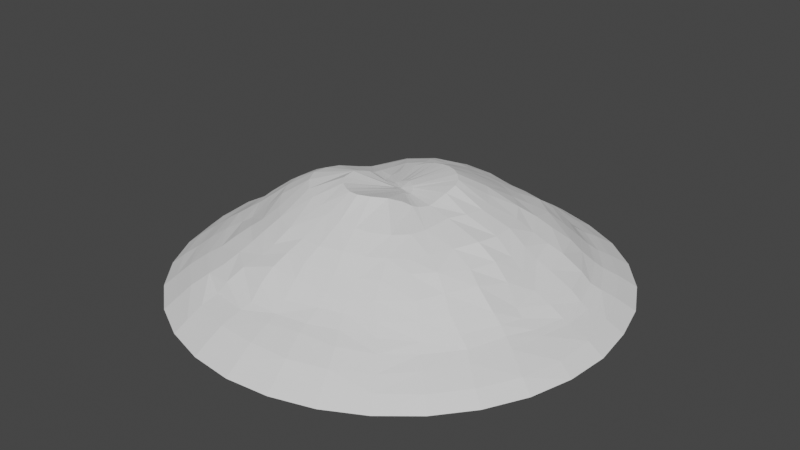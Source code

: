 # Source: Pile-random02.blend  (saved by Blender 2.92.15; exported with 4.5.12 LTS)
import bpy
from mathutils import Matrix  # noqa: F401  (used for matrix-valued properties, if any)

bpy.ops.wm.read_factory_settings(use_empty=True)
scene = bpy.context.scene
scene.name = 'Scene'

# ---- collections
col_collection = bpy.data.collections.new('Collection'); scene.collection.children.link(col_collection)

# ---- world
world_world_001 = bpy.data.worlds.new('World.001'); scene.world = world_world_001
world_world_001.use_nodes = True; world_world_001.node_tree.nodes.clear()
_N = world_world_001.node_tree.nodes; _L = world_world_001.node_tree.links
n0 = _N.new('ShaderNodeBackground'); n0.name = 'Background'; n0.location = (10, 300)
n0.inputs[0].default_value = (0.05, 0.05, 0.05, 1.0)
n1 = _N.new('ShaderNodeOutputWorld'); n1.name = 'World Output'; n1.location = (300, 300)
_L.new(n0.outputs[0], n1.inputs[0])
n1.is_active_output = True
world_world_001.use_sun_shadow = False
world_world_001.sun_shadow_jitter_overblur = 0.0

# ---- meshes
me_sphere = bpy.data.meshes.new('Sphere')
me_sphere.from_pydata([(-0.007551, 0.01072, 0.4253), (-0.01391, 0.2583, 0.4573), (0.001938, 0.494, 0.3566), (0.001862, 0.8012, 0.1671), (-0.0001851, 1.049, 0.0006903), (0.03432, 0.2498, 0.4683), (0.1078, 0.4946, 0.3448), (0.1435, 0.7793, 0.1631), (0.2053, 1.027, 0.0007914), (0.08235, 0.2351, 0.4766), (0.1959, 0.4723, 0.3385), (0.2957, 0.7321, 0.1656), (0.3978, 0.9621, 0.002511), (0.1277, 0.2121, 0.4827), (0.2668, 0.4321, 0.344), (0.4387, 0.6748, 0.16), (0.581, 0.87, 0.001329), (0.1701, 0.1798, 0.4856), (0.3404, 0.3622, 0.3612), (0.5684, 0.5702, 0.1591), (0.7403, 0.7406, 0.00113), (0.2058, 0.1401, 0.4823), (0.424, 0.282, 0.3708), (0.6641, 0.4432, 0.1641), (0.8719, 0.5826, 0.0006182), (0.2264, 0.09246, 0.4778), (0.4789, 0.194, 0.3629), (0.7525, 0.2979, 0.1573), (0.9682, 0.3992, 0.0006131), (0.2259, 0.02812, 0.4648), (0.5095, 0.09392, 0.367), (0.7913, 0.1541, 0.1472), (1.021, 0.2047, 0.001693), (0.2187, -0.03203, 0.4472), (0.5118, -0.001274, 0.3678), (0.7858, -0.0001855, 0.1478), (1.046, 0.0004857, 0.0008251), (0.2145, -0.06722, 0.4384), (0.4924, -0.0991, 0.3739), (0.7585, -0.16, 0.1473), (1.027, -0.2042, 0.0004767), (0.1984, -0.08937, 0.4372), (0.4441, -0.2017, 0.3686), (0.733, -0.2682, 0.1586), (0.9698, -0.4014, 0.0001277), (0.1839, -0.1071, 0.4378), (0.3909, -0.2918, 0.3593), (0.6574, -0.4349, 0.1658), (0.8735, -0.5836, 7.55e-08), (0.1659, -0.1237, 0.4432), (0.345, -0.3584, 0.3514), (0.5648, -0.5593, 0.1559), (0.7428, -0.7428, 7.55e-08), (0.1336, -0.1462, 0.4608), (0.2751, -0.4136, 0.3563), (0.4293, -0.6555, 0.1653), (0.5836, -0.8735, 7.55e-08), (0.09174, -0.1918, 0.4808), (0.1959, -0.4583, 0.3539), (0.285, -0.7105, 0.1704), (0.402, -0.9706, 7.55e-08), (0.04064, -0.2424, 0.4914), (0.11, -0.4881, 0.3629), (0.15, -0.7529, 0.1644), (0.2049, -1.03, 7.55e-08), (-0.01219, -0.2647, 0.4929), (0.0004076, -0.5144, 0.3578), (0.002306, -0.7711, 0.1607), (-1.082e-07, -1.051, 7.55e-08), (-0.05598, -0.2614, 0.4918), (-0.09371, -0.5088, 0.3599), (-0.1365, -0.7747, 0.1622), (-0.2049, -1.03, 7.55e-08), (-0.09267, -0.247, 0.4926), (-0.1924, -0.4872, 0.3663), (-0.3168, -0.7414, 0.1747), (-0.402, -0.9706, 7.55e-08), (-0.1288, -0.2236, 0.496), (-0.2924, -0.4437, 0.3663), (-0.4113, -0.6701, 0.1939), (-0.5836, -0.8735, 7.55e-08), (-0.1602, -0.1846, 0.501), (-0.3677, -0.3771, 0.3671), (-0.5418, -0.5675, 0.1908), (-0.7428, -0.7428, 7.55e-08), (-0.1774, -0.1055, 0.4972), (-0.4396, -0.2858, 0.3747), (-0.6612, -0.4262, 0.1863), (-0.8735, -0.5836, 7.55e-08), (-0.1677, -0.007517, 0.4643), (-0.4854, -0.2096, 0.3745), (-0.7241, -0.2914, 0.1933), (-0.9706, -0.402, 7.55e-08), (-0.1645, 0.04933, 0.4232), (-0.5198, -0.1038, 0.3691), (-0.7561, -0.1246, 0.1868), (-1.03, -0.2049, 7.55e-08), (-0.1635, 0.07054, 0.4031), (-0.5216, 0.001722, 0.364), (-0.778, 0.01261, 0.1705), (-1.051, -1.306e-07, 7.55e-08), (-0.1659, 0.08372, 0.3928), (-0.4771, 0.1259, 0.3586), (-0.7698, 0.153, 0.1652), (-1.03, 0.2049, 7.55e-08), (-0.1684, 0.09662, 0.3879), (-0.431, 0.2135, 0.3365), (-0.7166, 0.3007, 0.1756), (-0.9706, 0.402, 7.55e-08), (-0.1692, 0.1109, 0.3879), (-0.4074, 0.2732, 0.3227), (-0.6701, 0.4005, 0.1814), (-0.8735, 0.5836, 7.55e-08), (-0.1685, 0.1384, 0.3925), (-0.351, 0.3209, 0.3366), (-0.5706, 0.5323, 0.1793), (-0.7428, 0.7428, 2.183e-05), (-0.1508, 0.1821, 0.4065), (-0.282, 0.3888, 0.356), (-0.4579, 0.641, 0.1825), (-0.5836, 0.8735, 7.55e-08), (-0.103, 0.229, 0.4298), (-0.1845, 0.443, 0.3667), (-0.3053, 0.738, 0.179), (-0.401, 0.9686, 0.0008671), (-0.05623, 0.253, 0.4455), (-0.09081, 0.4738, 0.3555), (-0.146, 0.7956, 0.1609), (-0.2044, 1.027, 0.001064), (-0.03112, 0.06381, 0.4329), (0.8688, 0.1687, 0.08004), (-0.1339, -0.6453, 0.2722), (-0.4653, 0.4434, 0.26), (-0.5358, 0.3533, 0.247), (-0.6526, -0.1423, 0.2723), (0.8734, 0.009927, 0.08382), (-0.3582, -0.5473, 0.2729), (0.8463, -0.1455, 0.09583), (0.8154, -0.3093, 0.1015), (0.743, 0.4972, 0.08827), (-0.5707, 0.277, 0.2647), (0.3428, 0.8271, 0.08013), (0.4976, 0.7479, 0.08168), (-0.3948, 0.5245, 0.2668), (0.6363, 0.633, 0.08324), (0.8336, 0.3304, 0.08533), (0.2459, -0.6102, 0.2461), (-0.245, -0.6031, 0.2689), (-0.6346, 0.1359, 0.2902), (-0.6641, -0.007289, 0.2779), (-0.1284, 0.6568, 0.281), (0.7442, -0.4875, 0.1006), (-0.005152, -0.6494, 0.2615), (-0.005557, 0.9093, 0.09314), (0.1811, 0.8882, 0.09148), (-0.4658, -0.4577, 0.2729), (-0.5527, -0.3693, 0.2525), (-0.2614, 0.6146, 0.2786), (-0.6136, -0.2623, 0.27), (0.147, -0.6362, 0.2475), (0.6396, -0.6353, 0.09569), (-0.01225, 0.06171, 0.4408), (0.006203, 0.05695, 0.4472), (0.1348, 0.6407, 0.2592), (0.4669, -0.4692, 0.2598), (0.04896, 0.0251, 0.4496), (0.05925, 0.01182, 0.4464), (0.06815, -0.001452, 0.4425), (0.6498, -0.113, 0.2509), (0.07872, -0.02412, 0.4363), (0.4615, 0.4724, 0.281), (0.07177, -0.03525, 0.4366), (0.6381, 0.1153, 0.2545), (0.05174, -0.03659, 0.4384), (0.6089, 0.2413, 0.2696), (0.02805, -0.03233, 0.437), (0.5514, 0.3582, 0.2806), (0.004313, -0.02352, 0.4351), (0.5345, -0.3735, 0.2727), (-0.02017, -0.008408, 0.4291), (-0.03219, 0.0005525, 0.4253), (0.6039, -0.2481, 0.2761), (-0.06806, 0.03469, 0.4165), (-0.07423, 0.04281, 0.4153), (0.3527, 0.5622, 0.2786), (-0.07766, 0.05683, 0.4128), (0.01599, 0.6526, 0.2774), (0.6539, -0.005409, 0.2452), (-0.05951, 0.06448, 0.4204), (0.3385, -0.5638, 0.2545), (0.5113, -0.7587, 0.08976), (0.2452, 0.6131, 0.2651), (-0.05265, 0.01846, 0.419), (0.3548, -0.8499, 0.09281), (0.184, -0.9034, 0.09421), (0.002386, -0.9151, 0.09769), (-0.1761, -0.9052, 0.09773), (-0.3561, -0.8499, 0.09883), (-0.5094, -0.7765, 0.1028), (-0.658, -0.6581, 0.09791), (-0.7676, -0.511, 0.09504), (-0.8483, -0.3371, 0.101), (-0.8864, -0.1362, 0.1018), (-0.9131, 0.02804, 0.09605), (-0.8904, 0.193, 0.09126), (-0.8538, 0.3416, 0.08895), (-0.752, 0.4802, 0.1128), (-0.642, 0.6425, 0.09954), (-0.5086, 0.7616, 0.09583), (-0.3397, 0.8414, 0.0894), (-0.1738, 0.8888, 0.09437), (-0.004613, 0.3841, 0.4027), (0.07992, 0.3848, 0.404), (0.1482, 0.3654, 0.4044), (0.2066, 0.3189, 0.4138), (0.2618, 0.2721, 0.421), (0.3166, 0.2118, 0.4178), (0.3629, 0.1448, 0.4137), (0.3797, 0.07855, 0.4169), (0.3615, -0.009624, 0.4223), (0.3243, -0.08246, 0.4213), (0.3118, -0.1457, 0.4138), (0.3, -0.2022, 0.4056), (0.2749, -0.2628, 0.4021), (0.2208, -0.3242, 0.4056), (0.1532, -0.3656, 0.4095), (0.08549, -0.3881, 0.4176), (0.007285, -0.3938, 0.4274), (-0.06846, -0.3763, 0.434), (-0.1367, -0.3531, 0.4393), (-0.21, -0.3251, 0.4438), (-0.2769, -0.2822, 0.4463), (-0.3333, -0.2221, 0.4516), (-0.3711, -0.1517, 0.4517), (-0.3805, -0.06172, 0.4407), (-0.3292, 0.06454, 0.4033), (-0.2952, 0.1224, 0.379), (-0.2857, 0.1542, 0.3709), (-0.2764, 0.1918, 0.369), (-0.2545, 0.242, 0.3728), (-0.2091, 0.2903, 0.3905), (-0.1365, 0.3429, 0.398), (-0.07937, 0.3697, 0.3965), (-0.001996, 0.976, 0.05137), (0.194, 0.9522, 0.05093), (0.366, 0.8846, 0.04977), (0.5307, 0.7993, 0.0519), (0.6756, 0.6776, 0.05245), (0.8023, 0.5383, 0.0508), (0.8871, 0.3608, 0.05357), (0.9408, 0.1909, 0.0507), (0.9716, 0.005535, 0.04742), (0.9585, -0.1826, 0.04481), (0.9102, -0.3699, 0.04672), (0.8188, -0.5471, 0.05047), (0.6974, -0.6971, 0.05023), (0.5445, -0.8154, 0.05094), (0.3749, -0.905, 0.05245), (0.1922, -0.9606, 0.05), (0.001805, -0.9846, 0.05042), (-0.1923, -0.9696, 0.04939), (-0.3794, -0.9153, 0.04879), (-0.5499, -0.8242, 0.0488), (-0.7007, -0.7007, 0.04877), (-0.8238, -0.5504, 0.04881), (-0.9124, -0.3751, 0.05165), (-0.9683, -0.1837, 0.05549), (-0.9918, 0.005532, 0.05372), (-0.9649, 0.1944, 0.05194), (-0.9095, 0.376, 0.05103), (-0.8229, 0.5497, 0.0492), (-0.6988, 0.6991, 0.0493), (-0.5483, 0.822, 0.04951), (-0.3705, 0.9027, 0.05202), (-0.1915, 0.956, 0.05163), (-0.002393, 0.8532, 0.1278), (0.1591, 0.819, 0.126), (0.3149, 0.7799, 0.1072), (0.463, 0.7061, 0.1167), (0.6004, 0.6049, 0.1142), (0.7114, 0.4764, 0.1146), (0.7942, 0.3026, 0.1166), (0.8339, 0.1637, 0.1035), (0.8429, 0.01191, 0.09969), (0.8129, -0.1473, 0.111), (0.7672, -0.2815, 0.1281), (0.7075, -0.451, 0.127), (0.5891, -0.5925, 0.1268), (0.4691, -0.6995, 0.1328), (0.3189, -0.7721, 0.1396), (0.1519, -0.7962, 0.147), (0.003074, -0.8225, 0.1406), (-0.1544, -0.8157, 0.1383), (-0.3312, -0.7837, 0.1326), (-0.4534, -0.7197, 0.1567), (-0.595, -0.6031, 0.1545), (-0.722, -0.4706, 0.1391), (-0.7752, -0.3084, 0.1594), (-0.8207, -0.1242, 0.1447), (-0.8426, 0.02562, 0.1284), (-0.8361, 0.181, 0.1194), (-0.7934, 0.3185, 0.1278), (-0.7133, 0.4459, 0.1423), (-0.6172, 0.605, 0.1326), (-0.486, 0.7057, 0.1366), (-0.3205, 0.7872, 0.1326), (-0.1516, 0.8288, 0.132), (0.009545, 0.7325, 0.2213), (0.1389, 0.7088, 0.2133), (0.2617, 0.6732, 0.215), (0.3921, 0.6192, 0.2271), (0.5199, 0.527, 0.2152), (0.6184, 0.4181, 0.2162), (0.6709, 0.2703, 0.2274), (0.6917, 0.1323, 0.2178), (0.7194, -0.01535, 0.1926), (0.7237, -0.1495, 0.1776), (0.6929, -0.267, 0.2007), (0.5933, -0.4132, 0.2187), (0.5193, -0.5142, 0.2072), (0.3936, -0.6148, 0.2029), (0.2606, -0.6545, 0.2077), (0.1527, -0.6825, 0.2065), (-0.003564, -0.7199, 0.1984), (-0.1419, -0.712, 0.2187), (-0.2847, -0.6735, 0.2273), (-0.3813, -0.6042, 0.236), (-0.5032, -0.517, 0.2344), (-0.6015, -0.3829, 0.2218), (-0.6736, -0.2755, 0.2299), (-0.7158, -0.1381, 0.2141), (-0.7282, -0.004997, 0.21), (-0.7024, 0.1408, 0.2236), (-0.6537, 0.2879, 0.2153), (-0.6083, 0.3795, 0.2101), (-0.5343, 0.4883, 0.2093), (-0.429, 0.5778, 0.2231), (-0.2899, 0.6728, 0.2321), (-0.1338, 0.7234, 0.2297), (-0.1182, -0.5777, 0.3136), (-0.4239, 0.3853, 0.2944), (-0.4666, 0.3172, 0.2845), (-0.5841, -0.1204, 0.3219), (-0.3309, -0.4971, 0.3151), (-0.5011, 0.2514, 0.3005), (-0.3411, 0.4565, 0.3199), (0.2278, -0.537, 0.3003), (-0.2231, -0.5536, 0.3064), (-0.5561, 0.1421, 0.3231), (-0.5927, -0.0001968, 0.3211), (-0.105, 0.5602, 0.3283), (-0.011, -0.5834, 0.3115), (-0.4195, -0.4309, 0.3102), (-0.4936, -0.3264, 0.3129), (-0.2248, 0.5291, 0.3303), (-0.5483, -0.2376, 0.3228), (0.133, -0.5671, 0.3015), (0.2141, 0.5275, 0.3101), (0.3108, -0.4941, 0.3051), (0.5918, -0.002671, 0.2999), (0.01234, 0.5693, 0.3212), (0.296, 0.4736, 0.3235), (0.5439, -0.2188, 0.3162), (0.4652, -0.3339, 0.3266), (0.4915, 0.3283, 0.3245), (0.549, 0.2144, 0.3132), (0.5857, 0.09931, 0.3047), (0.3972, 0.4141, 0.3243), (0.58, -0.102, 0.3149), (0.3853, -0.4049, 0.3201), (0.1248, 0.5557, 0.3087)], [], [(231, 78, 230), (278, 19, 279), (360, 6, 370), (177, 69, 65), (97, 182, 183), (275, 7, 276), (212, 10, 6), (361, 18, 367), (86, 352, 82), (18, 364, 367), (245, 8, 244), (317, 47, 43), (212, 2, 211), (245, 16, 12), (309, 15, 11), (235, 102, 98), (326, 83, 79), (308, 11, 7), (249, 24, 248), (64, 96, 128), (249, 32, 28), (222, 42, 221), (218, 26, 217), (338, 186, 307), (208, 273, 272), (251, 32, 250), (22, 365, 364), (365, 30, 366), (216, 26, 22), (253, 40, 252), (196, 259, 195), (221, 38, 220), (315, 168, 316), (230, 74, 229), (200, 263, 199), (255, 48, 254), (43, 286, 285), (129, 1, 125), (359, 38, 368), (220, 34, 219), (339, 152, 351), (218, 34, 30), (314, 35, 31), (363, 50, 369), (259, 64, 258), (185, 0, 188), (321, 55, 320), (51, 288, 287), (346, 189, 358), (223, 46, 222), (223, 54, 50), (227, 62, 226), (41, 37, 169), (324, 67, 323), (224, 58, 54), (317, 39, 316), (179, 77, 73), (322, 67, 63), (184, 311, 310), (320, 51, 319), (246, 144, 247), (225, 62, 58), (292, 75, 293), (228, 66, 227), (353, 90, 355), (70, 347, 339), (296, 91, 297), (169, 37, 33), (318, 164, 319), (187, 368, 168), (259, 72, 68), (347, 78, 343), (75, 294, 293), (264, 84, 263), (49, 45, 171), (228, 74, 70), (248, 20, 247), (288, 59, 289), (233, 86, 232), (232, 82, 231), (238, 114, 110), (343, 82, 352), (138, 252, 137), (328, 83, 327), (265, 96, 92), (268, 108, 104), (262, 84, 80), (234, 90, 233), (113, 240, 239), (98, 348, 349), (269, 112, 108), (113, 109, 185), (355, 94, 342), (234, 98, 94), (330, 99, 95), (344, 110, 341), (198, 263, 262), (215, 14, 214), (303, 119, 304), (21, 165, 166), (237, 110, 106), (240, 122, 118), (273, 120, 272), (328, 158, 329), (348, 106, 344), (237, 102, 236), (267, 104, 100), (267, 96, 266), (340, 118, 345), (335, 111, 334), (113, 238, 109), (351, 159, 356), (242, 1, 211), (239, 118, 114), (350, 2, 360), (271, 112, 270), (95, 299, 298), (273, 128, 124), (182, 97, 93), (362, 168, 368), (277, 142, 141), (85, 231, 81), (206, 271, 270), (306, 3, 275), (354, 126, 350), (352, 156, 155), (150, 360, 186), (336, 123, 119), (289, 63, 290), (77, 179, 180), (6, 357, 370), (127, 307, 3), (122, 345, 118), (209, 274, 273), (30, 359, 366), (255, 56, 52), (204, 269, 268), (62, 346, 58), (243, 154, 244), (251, 40, 36), (191, 310, 309), (163, 309, 308), (35, 316, 39), (54, 369, 50), (215, 21, 216), (253, 48, 44), (213, 13, 214), (282, 145, 281), (260, 76, 72), (42, 363, 362), (148, 344, 140), (98, 342, 94), (114, 341, 110), (178, 317, 181), (42, 368, 38), (203, 268, 267), (140, 341, 133), (360, 2, 6), (159, 323, 322), (181, 316, 168), (131, 323, 152), (146, 320, 189), (47, 319, 51), (88, 265, 92), (189, 319, 164), (134, 331, 330), (61, 175, 65), (155, 328, 327), (15, 311, 19), (172, 315, 314), (128, 243, 4), (281, 139, 280), (143, 337, 336), (27, 314, 31), (76, 262, 80), (256, 60, 56), (3, 308, 7), (75, 326, 79), (132, 334, 133), (257, 64, 60), (107, 334, 111), (184, 367, 170), (19, 312, 23), (282, 135, 130), (116, 272, 120), (115, 336, 119), (186, 370, 163), (123, 338, 127), (328, 91, 87), (81, 230, 77), (285, 137, 284), (71, 325, 75), (5, 213, 212), (329, 95, 91), (159, 321, 146), (1, 212, 211), (103, 333, 107), (23, 313, 27), (231, 82, 78), (41, 222, 221), (297, 202, 201), (331, 103, 99), (97, 236, 235), (25, 218, 217), (286, 160, 151), (253, 151, 254), (278, 144, 142), (285, 151, 138), (364, 174, 176), (153, 276, 154), (21, 217, 216), (37, 221, 220), (77, 229, 73), (170, 364, 176), (278, 15, 19), (29, 219, 218), (196, 293, 197), (197, 294, 198), (37, 219, 33), (296, 201, 200), (49, 222, 45), (291, 194, 290), (287, 190, 160), (49, 224, 223), (61, 227, 226), (193, 290, 194), (210, 275, 153), (11, 278, 277), (207, 304, 208), (23, 281, 280), (175, 177, 65), (57, 224, 53), (43, 284, 39), (51, 286, 47), (160, 256, 255), (91, 298, 297), (35, 282, 31), (27, 282, 281), (190, 289, 193), (107, 300, 103), (67, 292, 291), (111, 303, 302), (123, 306, 305), (57, 226, 225), (63, 291, 290), (39, 283, 35), (196, 261, 260), (54, 346, 358), (69, 229, 228), (264, 201, 265), (69, 227, 65), (291, 196, 195), (83, 294, 79), (11, 276, 7), (370, 191, 163), (23, 279, 19), (93, 235, 234), (241, 126, 122), (105, 101, 183), (357, 184, 191), (147, 326, 325), (85, 233, 232), (300, 205, 204), (105, 238, 237), (89, 234, 233), (0, 129, 188), (105, 236, 101), (13, 215, 214), (307, 163, 308), (356, 146, 346), (87, 295, 83), (313, 172, 314), (337, 150, 338), (103, 299, 99), (274, 153, 243), (119, 305, 304), (107, 302, 301), (333, 133, 334), (345, 157, 143), (70, 351, 66), (363, 181, 362), (145, 250, 249), (339, 147, 131), (305, 210, 209), (358, 164, 369), (117, 241, 240), (349, 134, 342), (213, 14, 10), (141, 246, 245), (302, 207, 206), (141, 244, 154), (156, 355, 158), (335, 143, 336), (261, 198, 262), (126, 211, 2), (170, 312, 311), (136, 327, 326), (215, 22, 18), (294, 199, 198), (194, 259, 258), (130, 251, 250), (162, 0, 165), (175, 61, 57), (145, 248, 139), (283, 137, 135), (296, 199, 295), (160, 254, 151), (17, 13, 165), (256, 193, 257), (16, 247, 20), (298, 203, 202), (149, 332, 331), (121, 242, 241), (0, 169, 167), (147, 343, 136), (174, 366, 172), (257, 194, 258), (322, 59, 321), (279, 139, 144), (177, 0, 179), (137, 251, 135), (349, 148, 149), (271, 208, 272), (139, 247, 144), (66, 356, 62), (329, 134, 330), (366, 187, 172), (132, 345, 143), (192, 0, 182), (158, 342, 134), (343, 155, 136), (302, 205, 301), (131, 325, 324), (201, 266, 265), (0, 173, 171), (276, 141, 154), (157, 350, 150), (340, 133, 341), (178, 369, 164), (183, 101, 97), (299, 204, 203), (1, 129, 161), (185, 109, 105), (176, 313, 312), (205, 270, 269), (10, 361, 357), (304, 209, 208), (243, 8, 4), (202, 267, 266), (332, 140, 333), (183, 185, 105), (275, 3, 7), (212, 213, 10), (361, 14, 18), (86, 353, 352), (18, 22, 364), (245, 12, 8), (317, 318, 47), (212, 6, 2), (245, 246, 16), (309, 310, 15), (235, 236, 102), (326, 327, 83), (308, 309, 11), (249, 28, 24), (128, 4, 8), (8, 12, 128), (12, 16, 128), (16, 20, 24), (24, 28, 32), (32, 36, 40), (40, 44, 32), (44, 48, 32), (48, 52, 64), (52, 56, 64), (56, 60, 64), (64, 68, 72), (72, 76, 64), (76, 80, 64), (80, 84, 88), (88, 92, 96), (96, 100, 104), (104, 108, 96), (108, 112, 96), (112, 116, 128), (116, 120, 128), (120, 124, 128), (16, 24, 128), (24, 32, 128), (80, 88, 64), (88, 96, 64), (32, 48, 128), (48, 64, 128), (96, 112, 128), (249, 250, 32), (222, 46, 42), (218, 30, 26), (338, 150, 186), (208, 209, 273), (251, 36, 32), (22, 26, 365), (365, 26, 30), (216, 217, 26), (253, 44, 40), (196, 260, 259), (221, 42, 38), (315, 187, 168), (230, 78, 74), (200, 264, 263), (255, 52, 48), (43, 47, 286), (121, 188, 125), (188, 129, 125), (359, 34, 38), (220, 38, 34), (339, 131, 152), (218, 219, 34), (314, 315, 35), (363, 46, 50), (259, 68, 64), (185, 183, 0), (321, 59, 55), (51, 55, 288), (346, 146, 189), (223, 50, 46), (223, 224, 54), (227, 66, 62), (169, 171, 41), (171, 45, 41), (324, 71, 67), (224, 225, 58), (317, 43, 39), (69, 177, 73), (177, 179, 73), (322, 323, 67), (184, 170, 311), (320, 55, 51), (246, 142, 144), (225, 226, 62), (292, 71, 75), (228, 70, 66), (353, 86, 90), (70, 74, 347), (296, 87, 91), (29, 167, 33), (167, 169, 33), (318, 178, 164), (187, 359, 368), (259, 260, 72), (347, 74, 78), (75, 79, 294), (264, 88, 84), (171, 173, 49), (173, 53, 49), (228, 229, 74), (248, 24, 20), (288, 55, 59), (233, 90, 86), (232, 86, 82), (238, 239, 114), (343, 78, 82), (138, 253, 252), (328, 87, 83), (265, 266, 96), (268, 269, 108), (262, 263, 84), (234, 94, 90), (113, 117, 240), (98, 102, 348), (269, 270, 112), (185, 188, 117), (188, 121, 117), (117, 113, 185), (355, 90, 94), (234, 235, 98), (330, 331, 99), (344, 106, 110), (198, 199, 263), (215, 18, 14), (303, 115, 119), (166, 167, 29), (29, 25, 166), (25, 21, 166), (237, 238, 110), (240, 241, 122), (273, 124, 120), (328, 156, 158), (348, 102, 106), (237, 106, 102), (267, 268, 104), (267, 100, 96), (340, 114, 118), (335, 115, 111), (113, 239, 238), (351, 152, 159), (242, 125, 1), (239, 240, 118), (350, 126, 2), (271, 116, 112), (95, 99, 299), (273, 274, 128), (89, 192, 93), (192, 182, 93), (362, 181, 168), (277, 278, 142), (85, 232, 231), (206, 207, 271), (306, 127, 3), (354, 122, 126), (352, 353, 156), (150, 350, 360), (336, 337, 123), (289, 59, 63), (180, 192, 85), (192, 89, 85), (85, 81, 180), (180, 81, 77), (6, 10, 357), (127, 338, 307), (122, 354, 345), (209, 210, 274), (30, 34, 359), (255, 256, 56), (204, 205, 269), (62, 356, 346), (243, 153, 154), (251, 252, 40), (191, 184, 310), (163, 191, 309), (35, 315, 316), (54, 358, 369), (215, 17, 21), (253, 254, 48), (213, 9, 13), (282, 130, 145), (260, 261, 76), (42, 46, 363), (148, 348, 344), (98, 349, 342), (114, 340, 341), (178, 318, 317), (42, 362, 368), (203, 204, 268), (140, 344, 341), (159, 152, 323), (181, 317, 316), (131, 324, 323), (146, 321, 320), (47, 318, 319), (88, 264, 265), (189, 320, 319), (134, 149, 331), (155, 156, 328), (15, 310, 311), (172, 187, 315), (128, 274, 243), (281, 145, 139), (143, 157, 337), (27, 313, 314), (76, 261, 262), (256, 257, 60), (3, 307, 308), (75, 325, 326), (132, 335, 334), (257, 258, 64), (107, 333, 334), (184, 361, 367), (19, 311, 312), (282, 283, 135), (116, 271, 272), (115, 335, 336), (186, 360, 370), (123, 337, 338), (328, 329, 91), (81, 231, 230), (285, 138, 137), (71, 324, 325), (5, 9, 213), (329, 330, 95), (159, 322, 321), (1, 5, 212), (103, 332, 333), (23, 312, 313), (41, 45, 222), (297, 298, 202), (331, 332, 103), (97, 101, 236), (25, 29, 218), (286, 287, 160), (253, 138, 151), (278, 279, 144), (285, 286, 151), (364, 365, 174), (153, 275, 276), (21, 25, 217), (37, 41, 221), (77, 230, 229), (170, 367, 364), (29, 33, 219), (196, 292, 293), (197, 293, 294), (37, 220, 219), (296, 297, 201), (49, 223, 222), (291, 195, 194), (287, 288, 190), (49, 53, 224), (61, 65, 227), (193, 289, 290), (210, 306, 275), (11, 15, 278), (207, 303, 304), (23, 27, 281), (57, 225, 224), (43, 285, 284), (51, 287, 286), (160, 190, 256), (91, 95, 298), (35, 283, 282), (27, 31, 282), (190, 288, 289), (107, 301, 300), (67, 71, 292), (111, 115, 303), (123, 127, 306), (57, 61, 226), (63, 67, 291), (39, 284, 283), (196, 197, 261), (54, 58, 346), (69, 73, 229), (264, 200, 201), (69, 228, 227), (291, 292, 196), (83, 295, 294), (11, 277, 276), (370, 357, 191), (23, 280, 279), (93, 97, 235), (241, 242, 126), (357, 361, 184), (147, 136, 326), (85, 89, 233), (300, 301, 205), (105, 109, 238), (89, 93, 234), (0, 161, 129), (105, 237, 236), (13, 17, 215), (307, 186, 163), (356, 159, 146), (87, 296, 295), (313, 174, 172), (337, 157, 150), (103, 300, 299), (274, 210, 153), (119, 123, 305), (107, 111, 302), (333, 140, 133), (345, 354, 157), (70, 339, 351), (363, 178, 181), (145, 130, 250), (339, 347, 147), (305, 306, 210), (358, 189, 164), (117, 121, 241), (349, 149, 134), (213, 214, 14), (141, 142, 246), (302, 303, 207), (141, 245, 244), (156, 353, 355), (335, 132, 143), (261, 197, 198), (126, 242, 211), (170, 176, 312), (136, 155, 327), (215, 216, 22), (294, 295, 199), (194, 195, 259), (130, 135, 251), (161, 0, 162), (0, 166, 165), (53, 173, 57), (173, 175, 57), (145, 249, 248), (283, 284, 137), (296, 200, 199), (160, 255, 254), (9, 162, 13), (162, 165, 13), (165, 21, 17), (256, 190, 193), (16, 246, 247), (298, 299, 203), (149, 148, 332), (121, 125, 242), (167, 166, 0), (0, 171, 169), (147, 347, 343), (174, 365, 366), (257, 193, 194), (322, 63, 59), (279, 280, 139), (175, 0, 177), (0, 180, 179), (137, 252, 251), (349, 348, 148), (271, 207, 208), (139, 248, 247), (66, 351, 356), (329, 158, 134), (366, 359, 187), (132, 340, 345), (180, 0, 192), (0, 183, 182), (158, 355, 342), (343, 352, 155), (302, 206, 205), (131, 147, 325), (201, 202, 266), (0, 175, 173), (276, 277, 141), (157, 354, 350), (340, 132, 133), (178, 363, 369), (299, 300, 204), (161, 162, 9), (9, 5, 161), (5, 1, 161), (176, 174, 313), (205, 206, 270), (10, 14, 361), (304, 305, 209), (243, 244, 8), (202, 203, 267), (332, 148, 140)])
_uv = me_sphere.uv_layers.new(name='UVMap')
_uv.uv.foreach_set('vector', [0.6835, 0.3221, 0.6466, 0.3298, 0.6717, 0.3072, 0.9054, 0.1215, 0.8698, 0.09968, 0.878, 0.09122, 0.8809, 0.2322, 0.8604, 0.2112, 0.8751, 0.2057, 0.7384, 0.2486, 0.6824, 0.2688, 0.6805, 0.2585, 0.7653, 0.2863, 0.7543, 0.2645, 0.7564, 0.2657, 0.9517, 0.2288, 0.93, 0.1958, 0.9396, 0.1912, 0.8341, 0.2205, 0.8531, 0.1908, 0.8604, 0.2112, 0.8511, 0.1669, 0.823, 0.159, 0.8345, 0.1442, 0.6877, 0.361, 0.6536, 0.3599, 0.6644, 0.3461, 0.823, 0.159, 0.8117, 0.1239, 0.8345, 0.1442, 0.9512, 0.1403, 0.9899, 0.1751, 0.9716, 0.1796, 0.6669, 0.09064, 0.6283, 0.1033, 0.6663, 0.08115, 0.8341, 0.2205, 0.8627, 0.2365, 0.8361, 0.2407, 0.9512, 0.1403, 0.9432, 0.08942, 0.9696, 0.1308, 0.9011, 0.1702, 0.8979, 0.128, 0.915, 0.1607, 0.768, 0.326, 0.7869, 0.3598, 0.7583, 0.3735, 0.6126, 0.3551, 0.6259, 0.3925, 0.5982, 0.3639, 0.9126, 0.1986, 0.915, 0.1607, 0.93, 0.1958, 0.8137, 0.02895, 0.8676, 0.02713, 0.8581, 0.04478, 0.2259, 0.0, 0.5002, 0.2272, 0.2729, 0.5008, 0.8137, 0.02895, 0.774, 0.0009259, 0.8216, 0.00871, 0.689, 0.1826, 0.6861, 0.1482, 0.702, 0.1783, 0.7537, 0.1566, 0.7795, 0.1301, 0.7699, 0.159, 0.9225, 0.2633, 0.9013, 0.2293, 0.9213, 0.2289, 0.9428, 0.3518, 0.9736, 0.3154, 0.9588, 0.3598, 0.7272, 0.01758, 0.774, 0.0009259, 0.772, 0.02035, 0.8017, 0.1411, 0.7834, 0.113, 0.8117, 0.1239, 0.7834, 0.113, 0.7549, 0.1253, 0.7552, 0.1071, 0.7869, 0.1684, 0.7795, 0.1301, 0.8017, 0.1411, 0.6393, 0.04149, 0.6766, 0.009511, 0.6827, 0.02535, 0.5379, 0.3137, 0.5153, 0.2733, 0.5312, 0.2714, 0.702, 0.1783, 0.7092, 0.1342, 0.7167, 0.1738, 0.7263, 0.07812, 0.7039, 0.09707, 0.6944, 0.08041, 0.6717, 0.3072, 0.6338, 0.307, 0.6633, 0.2904, 0.6463, 0.445, 0.6002, 0.4338, 0.6086, 0.4225, 0.5666, 0.1003, 0.59, 0.05557, 0.5993, 0.06766, 0.6663, 0.08115, 0.6238, 0.09177, 0.6627, 0.07334, 0.76, 0.2549, 0.8055, 0.246, 0.8055, 0.2562, 0.7308, 0.1081, 0.7092, 0.1342, 0.7073, 0.1134, 0.7167, 0.1738, 0.7321, 0.1271, 0.7331, 0.1631, 0.6112, 0.2916, 0.5922, 0.2665, 0.6073, 0.2662, 0.7537, 0.1566, 0.7321, 0.1271, 0.7549, 0.1253, 0.7617, 0.08105, 0.7289, 0.06194, 0.7655, 0.05681, 0.6547, 0.1465, 0.6515, 0.1757, 0.6399, 0.1673, 0.5153, 0.2733, 0.5002, 0.226, 0.5163, 0.2273, 0.7598, 0.2662, 0.7469, 0.2506, 0.7611, 0.2617, 0.5852, 0.2033, 0.5814, 0.1631, 0.5915, 0.1706, 0.6012, 0.1284, 0.5705, 0.1547, 0.5931, 0.1235, 0.6126, 0.2081, 0.6042, 0.1824, 0.6207, 0.1873, 0.6752, 0.19, 0.6661, 0.1631, 0.689, 0.1826, 0.6752, 0.19, 0.64, 0.1938, 0.6515, 0.1757, 0.6503, 0.2571, 0.6262, 0.235, 0.6498, 0.2383, 0.7179, 0.204, 0.7227, 0.1996, 0.7364, 0.2309, 0.5813, 0.3007, 0.5645, 0.2678, 0.5763, 0.2679, 0.6619, 0.2045, 0.6314, 0.2137, 0.64, 0.1938, 0.6669, 0.09064, 0.6915, 0.07239, 0.6944, 0.08041, 0.7426, 0.2541, 0.6931, 0.2853, 0.6867, 0.2772, 0.5812, 0.2297, 0.5645, 0.2678, 0.5652, 0.2321, 0.8715, 0.1512, 0.8599, 0.1123, 0.8848, 0.1404, 0.5915, 0.1706, 0.6012, 0.1284, 0.6122, 0.1381, 0.9269, 0.1031, 0.8842, 0.082, 0.8943, 0.07155, 0.6537, 0.2216, 0.6262, 0.235, 0.6314, 0.2137, 0.5581, 0.3063, 0.5792, 0.3432, 0.5701, 0.3477, 0.6562, 0.2747, 0.6227, 0.2617, 0.6503, 0.2571, 0.6803, 0.3749, 0.707, 0.37, 0.7026, 0.3858, 0.6264, 0.2841, 0.6197, 0.316, 0.6112, 0.2916, 0.6542, 0.4331, 0.6961, 0.4291, 0.6938, 0.4418, 0.7364, 0.2309, 0.7227, 0.1996, 0.7309, 0.1977, 0.6343, 0.118, 0.6235, 0.1495, 0.6122, 0.1381, 0.7295, 0.09345, 0.7073, 0.1134, 0.7039, 0.09707, 0.5153, 0.2733, 0.5103, 0.3238, 0.5004, 0.2754, 0.6197, 0.316, 0.6466, 0.3298, 0.6357, 0.3404, 0.5792, 0.3432, 0.588, 0.3752, 0.5701, 0.3477, 0.639, 0.4594, 0.5919, 0.4449, 0.6002, 0.4338, 0.7104, 0.2126, 0.714, 0.2079, 0.7339, 0.2328, 0.6562, 0.2747, 0.6338, 0.307, 0.6264, 0.2841, 0.8581, 0.04478, 0.9085, 0.05461, 0.8943, 0.07155, 0.5705, 0.1547, 0.5718, 0.1989, 0.5568, 0.1923, 0.7168, 0.3413, 0.6877, 0.361, 0.6991, 0.334, 0.6991, 0.334, 0.6644, 0.3461, 0.6835, 0.3221, 0.7975, 0.3103, 0.8305, 0.3249, 0.8208, 0.3396, 0.6357, 0.3404, 0.6644, 0.3461, 0.6536, 0.3599, 0.6553, 0.06257, 0.6827, 0.02535, 0.6936, 0.05114, 0.6708, 0.4021, 0.6259, 0.3925, 0.6363, 0.382, 0.6829, 0.4762, 0.727, 0.5002, 0.6786, 0.4908, 0.8197, 0.4747, 0.87, 0.4709, 0.8246, 0.49, 0.5671, 0.4009, 0.5919, 0.4449, 0.5569, 0.4102, 0.7386, 0.3413, 0.707, 0.37, 0.7168, 0.3413, 0.7818, 0.2859, 0.8189, 0.2918, 0.8088, 0.3038, 0.7583, 0.3735, 0.7932, 0.3783, 0.7603, 0.3905, 0.8616, 0.457, 0.9108, 0.4433, 0.87, 0.4709, 0.7818, 0.2859, 0.7753, 0.2867, 0.7598, 0.2662, 0.7026, 0.3858, 0.7331, 0.3756, 0.7314, 0.3914, 0.7386, 0.3413, 0.7583, 0.3735, 0.7331, 0.3756, 0.7321, 0.4233, 0.7701, 0.4345, 0.7367, 0.4326, 0.8182, 0.3625, 0.8208, 0.3396, 0.8332, 0.3526, 0.5767, 0.39, 0.6002, 0.4338, 0.5671, 0.4009, 0.8026, 0.1799, 0.8417, 0.1749, 0.8152, 0.192, 0.9077, 0.3816, 0.9116, 0.3426, 0.9284, 0.3478, 0.7716, 0.1965, 0.7486, 0.2368, 0.7452, 0.2346, 0.7887, 0.3134, 0.8208, 0.3396, 0.8069, 0.3467, 0.8189, 0.2918, 0.855, 0.2822, 0.8447, 0.3068, 0.9736, 0.3154, 0.9727, 0.367, 0.9588, 0.3598, 0.6708, 0.4021, 0.6991, 0.402, 0.6981, 0.4167, 0.7932, 0.3783, 0.8069, 0.3467, 0.8182, 0.3625, 0.7887, 0.3134, 0.7869, 0.3598, 0.7813, 0.3165, 0.7754, 0.4858, 0.8246, 0.49, 0.7763, 0.4999, 0.7754, 0.4858, 0.727, 0.5002, 0.7297, 0.4848, 0.8483, 0.3408, 0.8447, 0.3068, 0.8628, 0.3192, 0.8767, 0.3646, 0.8596, 0.3992, 0.8526, 0.3849, 0.7818, 0.2859, 0.7975, 0.3103, 0.7753, 0.2867, 0.6073, 0.2662, 0.5918, 0.2299, 0.6078, 0.2315, 0.8346, 0.2589, 0.8055, 0.246, 0.8361, 0.2407, 0.8088, 0.3038, 0.8447, 0.3068, 0.8305, 0.3249, 0.8815, 0.2604, 0.8627, 0.2365, 0.8809, 0.2322, 0.9333, 0.3987, 0.9108, 0.4433, 0.9008, 0.432, 0.7367, 0.4326, 0.7754, 0.4496, 0.739, 0.4481, 0.9736, 0.3154, 1.0, 0.2728, 0.9908, 0.3211, 0.7543, 0.2645, 0.7653, 0.2863, 0.76, 0.2871, 0.6803, 0.1249, 0.7039, 0.09707, 0.7073, 0.1134, 0.9267, 0.155, 0.915, 0.1122, 0.9377, 0.1472, 0.7224, 0.2939, 0.6835, 0.3221, 0.7031, 0.2918, 0.8816, 0.4168, 0.9333, 0.3987, 0.9008, 0.432, 0.9495, 0.265, 0.9386, 0.2291, 0.9517, 0.2288, 0.8771, 0.2897, 0.8602, 0.2591, 0.8815, 0.2604, 0.6536, 0.3599, 0.6725, 0.3901, 0.649, 0.3716, 0.9058, 0.2636, 0.8809, 0.2322, 0.9013, 0.2293, 0.8953, 0.3373, 0.931, 0.3038, 0.9116, 0.3426, 0.5568, 0.1923, 0.5652, 0.2321, 0.5551, 0.2328, 0.6931, 0.2853, 0.7426, 0.2541, 0.7451, 0.2567, 0.8604, 0.2112, 0.8662, 0.1851, 0.8751, 0.2057, 0.941, 0.2645, 0.9213, 0.2289, 0.9386, 0.2291, 0.855, 0.2822, 0.8628, 0.3192, 0.8447, 0.3068, 0.9577, 0.3096, 0.9819, 0.2714, 0.9736, 0.3154, 0.7549, 0.1253, 0.7308, 0.1081, 0.7552, 0.1071, 0.5666, 0.1003, 0.5282, 0.1318, 0.5554, 0.09066, 0.8169, 0.4569, 0.8616, 0.457, 0.8197, 0.4747, 0.6262, 0.235, 0.6126, 0.2081, 0.6314, 0.2137, 0.982, 0.2258, 0.956, 0.1842, 0.9716, 0.1796, 0.7272, 0.01758, 0.6766, 0.009511, 0.7248, 0.0, 0.8864, 0.1756, 0.8848, 0.1404, 0.9011, 0.1702, 0.8958, 0.2013, 0.9011, 0.1702, 0.9126, 0.1986, 0.7289, 0.06194, 0.6944, 0.08041, 0.6915, 0.07239, 0.64, 0.1938, 0.6399, 0.1673, 0.6515, 0.1757, 0.8026, 0.1799, 0.7716, 0.1965, 0.7869, 0.1684, 0.6393, 0.04149, 0.59, 0.05557, 0.631, 0.02809, 0.8278, 0.2047, 0.7907, 0.2133, 0.8152, 0.192, 0.7674, 0.04647, 0.8073, 0.04245, 0.8012, 0.0525, 0.5237, 0.3192, 0.5293, 0.3693, 0.5103, 0.3238, 0.6861, 0.1482, 0.6547, 0.1465, 0.6803, 0.1249, 0.7941, 0.3971, 0.8182, 0.3625, 0.8265, 0.3785, 0.7583, 0.3735, 0.7314, 0.3914, 0.7331, 0.3756, 0.8305, 0.3249, 0.8332, 0.3526, 0.8208, 0.3396, 0.6444, 0.131, 0.6669, 0.09064, 0.6725, 0.1113, 0.6861, 0.1482, 0.7073, 0.1134, 0.7092, 0.1342, 0.7782, 0.4664, 0.8197, 0.4747, 0.7754, 0.4858, 0.8265, 0.3785, 0.8332, 0.3526, 0.8441, 0.3683, 0.8809, 0.2322, 0.8627, 0.2365, 0.8604, 0.2112, 0.5918, 0.2299, 0.5763, 0.2679, 0.5812, 0.2297, 0.6725, 0.1113, 0.6944, 0.08041, 0.7039, 0.09707, 0.5962, 0.2971, 0.5763, 0.2679, 0.5922, 0.2665, 0.5956, 0.2057, 0.5915, 0.1706, 0.6042, 0.1824, 0.6283, 0.1033, 0.6122, 0.1381, 0.6012, 0.1284, 0.633, 0.4721, 0.6829, 0.4762, 0.6786, 0.4908, 0.6042, 0.1824, 0.6122, 0.1381, 0.6235, 0.1495, 0.7286, 0.4083, 0.7641, 0.423, 0.7321, 0.4233, 0.6845, 0.2453, 0.7356, 0.2432, 0.6805, 0.2585, 0.649, 0.3716, 0.6708, 0.4021, 0.6363, 0.382, 0.8979, 0.128, 0.8599, 0.1123, 0.8698, 0.09968, 0.7585, 0.09422, 0.7263, 0.07812, 0.7617, 0.08105, 1.0, 0.2728, 0.982, 0.2258, 1.0, 0.2236, 0.8012, 0.0525, 0.8492, 0.05991, 0.8446, 0.06795, 0.8811, 0.3304, 0.9143, 0.3017, 0.8953, 0.3373, 0.8005, 0.06251, 0.7617, 0.08105, 0.7655, 0.05681, 0.5293, 0.3693, 0.5671, 0.4009, 0.5569, 0.4102, 0.5422, 0.1397, 0.5096, 0.1775, 0.5282, 0.1318, 0.9386, 0.2291, 0.9126, 0.1986, 0.93, 0.1958, 0.5792, 0.3432, 0.6126, 0.3551, 0.5982, 0.3639, 0.8636, 0.3492, 0.8526, 0.3849, 0.8441, 0.3683, 0.5251, 0.1823, 0.5002, 0.226, 0.5096, 0.1775, 0.8371, 0.4127, 0.8526, 0.3849, 0.8596, 0.3992, 0.8715, 0.1512, 0.8345, 0.1442, 0.8474, 0.1275, 0.8698, 0.09968, 0.8316, 0.09148, 0.8372, 0.07999, 0.7674, 0.04647, 0.7301, 0.04087, 0.768, 0.03804, 0.9455, 0.4082, 0.9588, 0.3598, 0.9727, 0.367, 0.8885, 0.3722, 0.8953, 0.3373, 0.9116, 0.3426, 0.9013, 0.2293, 0.8751, 0.2057, 0.8958, 0.2013, 0.931, 0.3038, 0.9225, 0.2633, 0.941, 0.2645, 0.6708, 0.4021, 0.6961, 0.4291, 0.6625, 0.4175, 0.7031, 0.2918, 0.6717, 0.3072, 0.6931, 0.2853, 0.6627, 0.07334, 0.6936, 0.05114, 0.6938, 0.05914, 0.567, 0.301, 0.5938, 0.3338, 0.5792, 0.3432, 0.8022, 0.2347, 0.8278, 0.2047, 0.8341, 0.2205, 0.6981, 0.4167, 0.7367, 0.4326, 0.6961, 0.4291, 0.5918, 0.2299, 0.5852, 0.2033, 0.5956, 0.2057, 0.8055, 0.246, 0.8341, 0.2205, 0.8361, 0.2407, 0.8034, 0.4291, 0.8319, 0.398, 0.8371, 0.4127, 0.8372, 0.07999, 0.7949, 0.0826, 0.8005, 0.06251, 0.6835, 0.3221, 0.6644, 0.3461, 0.6466, 0.3298, 0.7179, 0.204, 0.689, 0.1826, 0.702, 0.1783, 0.6938, 0.4418, 0.7383, 0.4641, 0.6896, 0.4599, 0.7641, 0.423, 0.8034, 0.4291, 0.7701, 0.4345, 0.7653, 0.2863, 0.7813, 0.3165, 0.768, 0.326, 0.7599, 0.1928, 0.7537, 0.1566, 0.7699, 0.159, 0.6238, 0.09177, 0.5821, 0.1125, 0.6146, 0.08393, 0.6393, 0.04149, 0.6146, 0.08393, 0.5993, 0.06766, 0.9054, 0.1215, 0.8842, 0.082, 0.915, 0.1122, 0.6627, 0.07334, 0.6146, 0.08393, 0.6553, 0.06257, 0.8117, 0.1239, 0.7889, 0.09805, 0.818, 0.1089, 0.9656, 0.2282, 0.9396, 0.1912, 0.956, 0.1842, 0.7716, 0.1965, 0.7699, 0.159, 0.7869, 0.1684, 0.7227, 0.1996, 0.702, 0.1783, 0.7167, 0.1738, 0.6931, 0.2853, 0.6633, 0.2904, 0.6867, 0.2772, 0.8474, 0.1275, 0.8117, 0.1239, 0.818, 0.1089, 0.9054, 0.1215, 0.8979, 0.128, 0.8698, 0.09968, 0.7448, 0.1945, 0.7331, 0.1631, 0.7537, 0.1566, 0.5379, 0.3137, 0.5701, 0.3477, 0.5555, 0.3553, 0.5555, 0.3553, 0.588, 0.3752, 0.5767, 0.39, 0.7227, 0.1996, 0.7331, 0.1631, 0.7309, 0.1977, 0.6542, 0.4331, 0.6896, 0.4599, 0.6463, 0.445, 0.7104, 0.2126, 0.689, 0.1826, 0.714, 0.2079, 0.5526, 0.2689, 0.5295, 0.2278, 0.5551, 0.2328, 0.5931, 0.1235, 0.556, 0.1462, 0.5821, 0.1125, 0.7104, 0.2126, 0.6619, 0.2045, 0.6752, 0.19, 0.6845, 0.2453, 0.6503, 0.2571, 0.6498, 0.2383, 0.5381, 0.1858, 0.5551, 0.2328, 0.5295, 0.2278, 0.9649, 0.2688, 0.9517, 0.2288, 0.9656, 0.2282, 0.915, 0.1607, 0.9054, 0.1215, 0.9267, 0.155, 0.9177, 0.3866, 0.9284, 0.3478, 0.9428, 0.3518, 0.8372, 0.07999, 0.8012, 0.0525, 0.8446, 0.06795, 0.7356, 0.2432, 0.7384, 0.2486, 0.6805, 0.2585, 0.6955, 0.2319, 0.6619, 0.2045, 0.7056, 0.2208, 0.6663, 0.08115, 0.6938, 0.05914, 0.6915, 0.07239, 0.6012, 0.1284, 0.6238, 0.09177, 0.6283, 0.1033, 0.5821, 0.1125, 0.5422, 0.1397, 0.5666, 0.1003, 0.6961, 0.4291, 0.739, 0.4481, 0.6938, 0.4418, 0.7289, 0.06194, 0.7674, 0.04647, 0.7655, 0.05681, 0.8005, 0.06251, 0.7674, 0.04647, 0.8012, 0.0525, 0.556, 0.1462, 0.5568, 0.1923, 0.5381, 0.1858, 0.8371, 0.4127, 0.8123, 0.4442, 0.8034, 0.4291, 0.5645, 0.2678, 0.5581, 0.3063, 0.5526, 0.2689, 0.8596, 0.3992, 0.9077, 0.3816, 0.872, 0.4084, 0.931, 0.3038, 0.9495, 0.265, 0.9437, 0.3063, 0.6955, 0.2319, 0.6498, 0.2383, 0.6537, 0.2216, 0.5652, 0.2321, 0.5526, 0.2689, 0.5551, 0.2328, 0.6915, 0.07239, 0.7311, 0.04808, 0.7289, 0.06194, 0.5379, 0.3137, 0.5412, 0.3625, 0.5237, 0.3192, 0.64, 0.1938, 0.6126, 0.2081, 0.6207, 0.1873, 0.6824, 0.2688, 0.6633, 0.2904, 0.6562, 0.2747, 0.639, 0.4594, 0.6896, 0.4599, 0.6829, 0.4762, 0.6824, 0.2688, 0.6503, 0.2571, 0.6805, 0.2585, 0.5526, 0.2689, 0.5379, 0.3137, 0.5312, 0.2714, 0.6259, 0.3925, 0.588, 0.3752, 0.5982, 0.3639, 0.915, 0.1607, 0.9396, 0.1912, 0.93, 0.1958, 0.8751, 0.2057, 0.8864, 0.1756, 0.8958, 0.2013, 0.8372, 0.07999, 0.878, 0.09122, 0.8698, 0.09968, 0.76, 0.2871, 0.768, 0.326, 0.7386, 0.3413, 0.8296, 0.2732, 0.8602, 0.2591, 0.855, 0.2822, 0.7719, 0.2869, 0.7687, 0.2866, 0.7564, 0.2657, 0.8662, 0.1851, 0.8715, 0.1512, 0.8864, 0.1756, 0.609, 0.3225, 0.6126, 0.3551, 0.5938, 0.3338, 0.7224, 0.2939, 0.7168, 0.3413, 0.6991, 0.334, 0.8123, 0.4442, 0.8515, 0.4445, 0.8169, 0.4569, 0.7719, 0.2869, 0.7975, 0.3103, 0.7887, 0.3134, 0.746, 0.2892, 0.7386, 0.3413, 0.7168, 0.3413, 0.7469, 0.2506, 0.76, 0.2549, 0.7611, 0.2617, 0.7719, 0.2869, 0.7813, 0.3165, 0.7687, 0.2866, 0.7907, 0.2133, 0.8026, 0.1799, 0.8152, 0.192, 0.9213, 0.2289, 0.8958, 0.2013, 0.9126, 0.1986, 0.6078, 0.2315, 0.5956, 0.2057, 0.6126, 0.2081, 0.6625, 0.4175, 0.6193, 0.4061, 0.6259, 0.3925, 0.7949, 0.0826, 0.7585, 0.09422, 0.7617, 0.08105, 0.9143, 0.3017, 0.9058, 0.2636, 0.9225, 0.2633, 0.8034, 0.4291, 0.7754, 0.4496, 0.7701, 0.4345, 0.9819, 0.2714, 0.9656, 0.2282, 0.982, 0.2258, 0.9116, 0.3426, 0.9437, 0.3063, 0.9284, 0.3478, 0.8371, 0.4127, 0.872, 0.4084, 0.8439, 0.4306, 0.8319, 0.398, 0.8441, 0.3683, 0.8526, 0.3849, 0.8628, 0.3192, 0.8991, 0.2964, 0.8811, 0.3304, 0.6264, 0.2841, 0.6073, 0.2662, 0.6227, 0.2617, 0.6547, 0.1465, 0.6725, 0.1113, 0.6803, 0.1249, 0.8073, 0.04245, 0.772, 0.02035, 0.8137, 0.02895, 0.6112, 0.2916, 0.609, 0.3225, 0.5962, 0.2971, 0.9437, 0.3063, 0.9649, 0.2688, 0.9577, 0.3096, 0.6207, 0.1873, 0.6235, 0.1495, 0.6399, 0.1673, 0.7915, 0.2806, 0.8296, 0.2732, 0.8189, 0.2918, 0.7603, 0.3905, 0.7286, 0.4083, 0.7314, 0.3914, 0.8278, 0.2047, 0.8417, 0.1749, 0.8531, 0.1908, 0.9377, 0.1472, 0.9269, 0.1031, 0.9512, 0.1403, 0.872, 0.4084, 0.9177, 0.3866, 0.8816, 0.4168, 0.9377, 0.1472, 0.9716, 0.1796, 0.956, 0.1842, 0.6725, 0.3901, 0.7026, 0.3858, 0.6991, 0.402, 0.8767, 0.3646, 0.8811, 0.3304, 0.8953, 0.3373, 0.5412, 0.3625, 0.5767, 0.39, 0.5671, 0.4009, 0.8602, 0.2591, 0.8361, 0.2407, 0.8627, 0.2365, 0.8474, 0.1275, 0.8316, 0.09148, 0.8599, 0.1123, 0.625, 0.3481, 0.6363, 0.382, 0.6126, 0.3551, 0.8026, 0.1799, 0.8017, 0.1411, 0.823, 0.159, 0.588, 0.3752, 0.6086, 0.4225, 0.5767, 0.39, 0.5295, 0.2278, 0.5153, 0.2733, 0.5163, 0.2273, 0.768, 0.03804, 0.7272, 0.01758, 0.772, 0.02035, 0.7573, 0.2462, 0.7469, 0.2506, 0.7486, 0.2368, 0.7356, 0.2432, 0.6845, 0.2453, 0.6955, 0.2319, 0.8073, 0.04245, 0.8581, 0.04478, 0.8492, 0.05991, 0.7311, 0.04808, 0.6936, 0.05114, 0.7301, 0.04087, 0.6542, 0.4331, 0.6086, 0.4225, 0.6193, 0.4061, 0.5821, 0.1125, 0.5993, 0.06766, 0.6146, 0.08393, 0.7819, 0.204, 0.7907, 0.2133, 0.7486, 0.2368, 0.5422, 0.1397, 0.5381, 0.1858, 0.5251, 0.1823, 0.9432, 0.08942, 0.8943, 0.07155, 0.9085, 0.05461, 0.739, 0.4481, 0.7782, 0.4664, 0.7383, 0.4641, 0.761, 0.4077, 0.798, 0.4132, 0.7641, 0.423, 0.8012, 0.268, 0.8346, 0.2589, 0.8296, 0.2732, 0.7469, 0.2506, 0.7364, 0.2309, 0.7419, 0.2329, 0.609, 0.3225, 0.6357, 0.3404, 0.625, 0.3481, 0.7889, 0.09805, 0.7552, 0.1071, 0.7585, 0.09422, 0.5251, 0.1823, 0.5295, 0.2278, 0.5163, 0.2273, 0.5812, 0.2297, 0.5718, 0.1989, 0.5852, 0.2033, 0.878, 0.09122, 0.8492, 0.05991, 0.8842, 0.082, 0.7384, 0.2486, 0.7469, 0.2506, 0.7426, 0.2541, 0.6936, 0.05114, 0.7272, 0.01758, 0.7301, 0.04087, 0.7603, 0.3905, 0.7941, 0.3971, 0.761, 0.4077, 0.9333, 0.3987, 0.9428, 0.3518, 0.9588, 0.3598, 0.8492, 0.05991, 0.8943, 0.07155, 0.8842, 0.082, 0.6227, 0.2617, 0.6078, 0.2315, 0.6262, 0.235, 0.6981, 0.4167, 0.7286, 0.4083, 0.7321, 0.4233, 0.7552, 0.1071, 0.7295, 0.09345, 0.7585, 0.09422, 0.8636, 0.3492, 0.8628, 0.3192, 0.8811, 0.3304, 0.75, 0.2612, 0.7469, 0.2506, 0.7543, 0.2645, 0.6991, 0.402, 0.7314, 0.3914, 0.7286, 0.4083, 0.6357, 0.3404, 0.649, 0.3716, 0.625, 0.3481, 0.872, 0.4084, 0.8515, 0.4445, 0.8439, 0.4306, 0.5962, 0.2971, 0.5938, 0.3338, 0.5813, 0.3007, 0.6896, 0.4599, 0.7297, 0.4848, 0.6829, 0.4762, 0.7469, 0.2506, 0.734, 0.2376, 0.7339, 0.2328, 0.9396, 0.1912, 0.9377, 0.1472, 0.956, 0.1842, 0.8991, 0.2964, 0.8815, 0.2604, 0.9058, 0.2636, 0.8483, 0.3408, 0.8441, 0.3683, 0.8332, 0.3526, 0.6444, 0.131, 0.6399, 0.1673, 0.6235, 0.1495, 0.7564, 0.2657, 0.7687, 0.2866, 0.7653, 0.2863, 0.7754, 0.4496, 0.8169, 0.4569, 0.7782, 0.4664, 0.8055, 0.246, 0.76, 0.2549, 0.759, 0.2505, 0.7598, 0.2662, 0.7753, 0.2867, 0.7719, 0.2869, 0.818, 0.1089, 0.7949, 0.0826, 0.8316, 0.09148, 0.8515, 0.4445, 0.9008, 0.432, 0.8616, 0.457, 0.8531, 0.1908, 0.8511, 0.1669, 0.8662, 0.1851, 0.9284, 0.3478, 0.9577, 0.3096, 0.9428, 0.3518, 0.982, 0.2258, 0.9899, 0.1751, 1.0, 0.2236, 0.7383, 0.4641, 0.7754, 0.4858, 0.7297, 0.4848, 0.798, 0.4132, 0.8265, 0.3785, 0.8319, 0.398, 0.7564, 0.2657, 0.7598, 0.2662, 0.7719, 0.2869, 0.9517, 0.2288, 0.9386, 0.2291, 0.93, 0.1958, 0.8341, 0.2205, 0.8278, 0.2047, 0.8531, 0.1908, 0.8511, 0.1669, 0.8417, 0.1749, 0.823, 0.159, 0.6877, 0.361, 0.6803, 0.3749, 0.6536, 0.3599, 0.823, 0.159, 0.8017, 0.1411, 0.8117, 0.1239, 0.9512, 0.1403, 0.9696, 0.1308, 0.9899, 0.1751, 0.6669, 0.09064, 0.6343, 0.118, 0.6283, 0.1033, 0.8341, 0.2205, 0.8604, 0.2112, 0.8627, 0.2365, 0.9512, 0.1403, 0.9269, 0.1031, 0.9432, 0.08942, 0.9011, 0.1702, 0.8848, 0.1404, 0.8979, 0.128, 0.768, 0.326, 0.7813, 0.3165, 0.7869, 0.3598, 0.6126, 0.3551, 0.6363, 0.382, 0.6259, 0.3925, 0.9126, 0.1986, 0.9011, 0.1702, 0.915, 0.1607, 0.8137, 0.02895, 0.8216, 0.00871, 0.8676, 0.02713, 0.2729, 0.5008, 0.2237, 0.5008, 0.1752, 0.4907, 0.1752, 0.4907, 0.1309, 0.4704, 0.2729, 0.5008, 0.1309, 0.4704, 0.08949, 0.4439, 0.2729, 0.5008, 0.08949, 0.4439, 0.05467, 0.4091, 0.02718, 0.3682, 0.02718, 0.3682, 0.008742, 0.3221, 0.0009427, 0.2744, 0.0009427, 0.2744, 0.0, 0.2251, 0.009495, 0.1767, 0.009495, 0.1767, 0.02806, 0.1311, 0.0009427, 0.2744, 0.02806, 0.1311, 0.05553, 0.09005, 0.0009427, 0.2744, 0.05553, 0.09005, 0.0906, 0.05531, 0.2259, 0.0, 0.0906, 0.05531, 0.1318, 0.02808, 0.2259, 0.0, 0.1318, 0.02808, 0.1775, 0.009402, 0.2259, 0.0, 0.2259, 0.0, 0.2753, 0.0002335, 0.3237, 0.01009, 0.3237, 0.01009, 0.3692, 0.0292, 0.2259, 0.0, 0.3692, 0.0292, 0.4101, 0.05682, 0.2259, 0.0, 0.4101, 0.05682, 0.4449, 0.0919, 0.4721, 0.1331, 0.4721, 0.1331, 0.4908, 0.1788, 0.5002, 0.2272, 0.5002, 0.2272, 0.4999, 0.2766, 0.4901, 0.325, 0.4901, 0.325, 0.471, 0.3705, 0.5002, 0.2272, 0.471, 0.3705, 0.4434, 0.4114, 0.5002, 0.2272, 0.4434, 0.4114, 0.4083, 0.4461, 0.2729, 0.5008, 0.4083, 0.4461, 0.3671, 0.4734, 0.2729, 0.5008, 0.3671, 0.4734, 0.3212, 0.4916, 0.2729, 0.5008, 0.08949, 0.4439, 0.02718, 0.3682, 0.2729, 0.5008, 0.02718, 0.3682, 0.0009427, 0.2744, 0.2729, 0.5008, 0.4101, 0.05682, 0.4721, 0.1331, 0.2259, 0.0, 0.4721, 0.1331, 0.5002, 0.2272, 0.2259, 0.0, 0.0009427, 0.2744, 0.05553, 0.09005, 0.2729, 0.5008, 0.05553, 0.09005, 0.2259, 0.0, 0.2729, 0.5008, 0.5002, 0.2272, 0.4434, 0.4114, 0.2729, 0.5008, 0.8137, 0.02895, 0.772, 0.02035, 0.774, 0.0009259, 0.689, 0.1826, 0.6661, 0.1631, 0.6861, 0.1482, 0.7537, 0.1566, 0.7549, 0.1253, 0.7795, 0.1301, 0.9225, 0.2633, 0.9058, 0.2636, 0.9013, 0.2293, 0.9428, 0.3518, 0.9577, 0.3096, 0.9736, 0.3154, 0.7272, 0.01758, 0.7248, 0.0, 0.774, 0.0009259, 0.8017, 0.1411, 0.7795, 0.1301, 0.7834, 0.113, 0.7834, 0.113, 0.7795, 0.1301, 0.7549, 0.1253, 0.7869, 0.1684, 0.7699, 0.159, 0.7795, 0.1301, 0.6393, 0.04149, 0.631, 0.02809, 0.6766, 0.009511, 0.5379, 0.3137, 0.5237, 0.3192, 0.5153, 0.2733, 0.702, 0.1783, 0.6861, 0.1482, 0.7092, 0.1342, 0.7263, 0.07812, 0.7295, 0.09345, 0.7039, 0.09707, 0.6717, 0.3072, 0.6466, 0.3298, 0.6338, 0.307, 0.6463, 0.445, 0.639, 0.4594, 0.6002, 0.4338, 0.5666, 0.1003, 0.5554, 0.09066, 0.59, 0.05557, 0.6663, 0.08115, 0.6283, 0.1033, 0.6238, 0.09177, 0.8012, 0.268, 0.7611, 0.2617, 0.8055, 0.2562, 0.7611, 0.2617, 0.76, 0.2549, 0.8055, 0.2562, 0.7308, 0.1081, 0.7321, 0.1271, 0.7092, 0.1342, 0.7167, 0.1738, 0.7092, 0.1342, 0.7321, 0.1271, 0.6112, 0.2916, 0.5962, 0.2971, 0.5922, 0.2665, 0.7537, 0.1566, 0.7331, 0.1631, 0.7321, 0.1271, 0.7617, 0.08105, 0.7263, 0.07812, 0.7289, 0.06194, 0.6547, 0.1465, 0.6661, 0.1631, 0.6515, 0.1757, 0.5153, 0.2733, 0.5004, 0.2754, 0.5002, 0.226, 0.7598, 0.2662, 0.7564, 0.2657, 0.7469, 0.2506, 0.5852, 0.2033, 0.5718, 0.1989, 0.5814, 0.1631, 0.6012, 0.1284, 0.5814, 0.1631, 0.5705, 0.1547, 0.6126, 0.2081, 0.5956, 0.2057, 0.6042, 0.1824, 0.6752, 0.19, 0.6515, 0.1757, 0.6661, 0.1631, 0.6752, 0.19, 0.6619, 0.2045, 0.64, 0.1938, 0.6503, 0.2571, 0.6227, 0.2617, 0.6262, 0.235, 0.7364, 0.2309, 0.7339, 0.2328, 0.7179, 0.204, 0.7339, 0.2328, 0.714, 0.2079, 0.7179, 0.204, 0.5813, 0.3007, 0.567, 0.301, 0.5645, 0.2678, 0.6619, 0.2045, 0.6537, 0.2216, 0.6314, 0.2137, 0.6669, 0.09064, 0.6663, 0.08115, 0.6915, 0.07239, 0.6824, 0.2688, 0.7384, 0.2486, 0.6867, 0.2772, 0.7384, 0.2486, 0.7426, 0.2541, 0.6867, 0.2772, 0.5812, 0.2297, 0.5763, 0.2679, 0.5645, 0.2678, 0.8715, 0.1512, 0.8474, 0.1275, 0.8599, 0.1123, 0.5915, 0.1706, 0.5814, 0.1631, 0.6012, 0.1284, 0.9269, 0.1031, 0.915, 0.1122, 0.8842, 0.082, 0.6537, 0.2216, 0.6498, 0.2383, 0.6262, 0.235, 0.5581, 0.3063, 0.567, 0.301, 0.5792, 0.3432, 0.6562, 0.2747, 0.6264, 0.2841, 0.6227, 0.2617, 0.6803, 0.3749, 0.6877, 0.361, 0.707, 0.37, 0.6264, 0.2841, 0.6338, 0.307, 0.6197, 0.316, 0.6542, 0.4331, 0.6625, 0.4175, 0.6961, 0.4291, 0.7448, 0.1945, 0.7419, 0.2329, 0.7309, 0.1977, 0.7419, 0.2329, 0.7364, 0.2309, 0.7309, 0.1977, 0.6343, 0.118, 0.6444, 0.131, 0.6235, 0.1495, 0.7295, 0.09345, 0.7308, 0.1081, 0.7073, 0.1134, 0.5153, 0.2733, 0.5237, 0.3192, 0.5103, 0.3238, 0.6197, 0.316, 0.6338, 0.307, 0.6466, 0.3298, 0.5792, 0.3432, 0.5982, 0.3639, 0.588, 0.3752, 0.639, 0.4594, 0.633, 0.4721, 0.5919, 0.4449, 0.7339, 0.2328, 0.734, 0.2376, 0.7104, 0.2126, 0.734, 0.2376, 0.7056, 0.2208, 0.7104, 0.2126, 0.6562, 0.2747, 0.6633, 0.2904, 0.6338, 0.307, 0.8581, 0.04478, 0.8676, 0.02713, 0.9085, 0.05461, 0.5705, 0.1547, 0.5814, 0.1631, 0.5718, 0.1989, 0.7168, 0.3413, 0.707, 0.37, 0.6877, 0.361, 0.6991, 0.334, 0.6877, 0.361, 0.6644, 0.3461, 0.7975, 0.3103, 0.8088, 0.3038, 0.8305, 0.3249, 0.6357, 0.3404, 0.6466, 0.3298, 0.6644, 0.3461, 0.6553, 0.06257, 0.6393, 0.04149, 0.6827, 0.02535, 0.6708, 0.4021, 0.6625, 0.4175, 0.6259, 0.3925, 0.6829, 0.4762, 0.7297, 0.4848, 0.727, 0.5002, 0.8197, 0.4747, 0.8616, 0.457, 0.87, 0.4709, 0.5671, 0.4009, 0.6002, 0.4338, 0.5919, 0.4449, 0.7386, 0.3413, 0.7331, 0.3756, 0.707, 0.37, 0.7818, 0.2859, 0.7915, 0.2806, 0.8189, 0.2918, 0.7583, 0.3735, 0.7869, 0.3598, 0.7932, 0.3783, 0.8616, 0.457, 0.9008, 0.432, 0.9108, 0.4433, 0.7598, 0.2662, 0.7611, 0.2617, 0.7915, 0.2806, 0.7611, 0.2617, 0.8012, 0.268, 0.7915, 0.2806, 0.7915, 0.2806, 0.7818, 0.2859, 0.7598, 0.2662, 0.7026, 0.3858, 0.707, 0.37, 0.7331, 0.3756, 0.7386, 0.3413, 0.768, 0.326, 0.7583, 0.3735, 0.7321, 0.4233, 0.7641, 0.423, 0.7701, 0.4345, 0.8182, 0.3625, 0.8069, 0.3467, 0.8208, 0.3396, 0.5767, 0.39, 0.6086, 0.4225, 0.6002, 0.4338, 0.8026, 0.1799, 0.823, 0.159, 0.8417, 0.1749, 0.9077, 0.3816, 0.8885, 0.3722, 0.9116, 0.3426, 0.7452, 0.2346, 0.7419, 0.2329, 0.7448, 0.1945, 0.7448, 0.1945, 0.7599, 0.1928, 0.7452, 0.2346, 0.7599, 0.1928, 0.7716, 0.1965, 0.7452, 0.2346, 0.7887, 0.3134, 0.7975, 0.3103, 0.8208, 0.3396, 0.8189, 0.2918, 0.8296, 0.2732, 0.855, 0.2822, 0.9736, 0.3154, 0.9908, 0.3211, 0.9727, 0.367, 0.6708, 0.4021, 0.6725, 0.3901, 0.6991, 0.402, 0.7932, 0.3783, 0.7869, 0.3598, 0.8069, 0.3467, 0.7887, 0.3134, 0.8069, 0.3467, 0.7869, 0.3598, 0.7754, 0.4858, 0.8197, 0.4747, 0.8246, 0.49, 0.7754, 0.4858, 0.7763, 0.4999, 0.727, 0.5002, 0.8483, 0.3408, 0.8305, 0.3249, 0.8447, 0.3068, 0.8767, 0.3646, 0.8885, 0.3722, 0.8596, 0.3992, 0.7818, 0.2859, 0.8088, 0.3038, 0.7975, 0.3103, 0.6073, 0.2662, 0.5922, 0.2665, 0.5918, 0.2299, 0.8346, 0.2589, 0.8055, 0.2562, 0.8055, 0.246, 0.8088, 0.3038, 0.8189, 0.2918, 0.8447, 0.3068, 0.8815, 0.2604, 0.8602, 0.2591, 0.8627, 0.2365, 0.9333, 0.3987, 0.9455, 0.4082, 0.9108, 0.4433, 0.7367, 0.4326, 0.7701, 0.4345, 0.7754, 0.4496, 0.9736, 0.3154, 0.9819, 0.2714, 1.0, 0.2728, 0.746, 0.2892, 0.75, 0.2612, 0.76, 0.2871, 0.75, 0.2612, 0.7543, 0.2645, 0.76, 0.2871, 0.6803, 0.1249, 0.6725, 0.1113, 0.7039, 0.09707, 0.9267, 0.155, 0.9054, 0.1215, 0.915, 0.1122, 0.7224, 0.2939, 0.6991, 0.334, 0.6835, 0.3221, 0.8816, 0.4168, 0.9177, 0.3866, 0.9333, 0.3987, 0.9495, 0.265, 0.941, 0.2645, 0.9386, 0.2291, 0.8771, 0.2897, 0.855, 0.2822, 0.8602, 0.2591, 0.6536, 0.3599, 0.6803, 0.3749, 0.6725, 0.3901, 0.9058, 0.2636, 0.8815, 0.2604, 0.8809, 0.2322, 0.8953, 0.3373, 0.9143, 0.3017, 0.931, 0.3038, 0.5568, 0.1923, 0.5718, 0.1989, 0.5652, 0.2321, 0.7451, 0.2567, 0.75, 0.2612, 0.7224, 0.2939, 0.75, 0.2612, 0.746, 0.2892, 0.7224, 0.2939, 0.7224, 0.2939, 0.7031, 0.2918, 0.7451, 0.2567, 0.7451, 0.2567, 0.7031, 0.2918, 0.6931, 0.2853, 0.8604, 0.2112, 0.8531, 0.1908, 0.8662, 0.1851, 0.941, 0.2645, 0.9225, 0.2633, 0.9213, 0.2289, 0.855, 0.2822, 0.8771, 0.2897, 0.8628, 0.3192, 0.9577, 0.3096, 0.9649, 0.2688, 0.9819, 0.2714, 0.7549, 0.1253, 0.7321, 0.1271, 0.7308, 0.1081, 0.5666, 0.1003, 0.5422, 0.1397, 0.5282, 0.1318, 0.8169, 0.4569, 0.8515, 0.4445, 0.8616, 0.457, 0.6262, 0.235, 0.6078, 0.2315, 0.6126, 0.2081, 0.982, 0.2258, 0.9656, 0.2282, 0.956, 0.1842, 0.7272, 0.01758, 0.6827, 0.02535, 0.6766, 0.009511, 0.8864, 0.1756, 0.8715, 0.1512, 0.8848, 0.1404, 0.8958, 0.2013, 0.8864, 0.1756, 0.9011, 0.1702, 0.7289, 0.06194, 0.7263, 0.07812, 0.6944, 0.08041, 0.64, 0.1938, 0.6207, 0.1873, 0.6399, 0.1673, 0.8026, 0.1799, 0.7819, 0.204, 0.7716, 0.1965, 0.6393, 0.04149, 0.5993, 0.06766, 0.59, 0.05557, 0.8278, 0.2047, 0.7974, 0.2236, 0.7907, 0.2133, 0.7674, 0.04647, 0.768, 0.03804, 0.8073, 0.04245, 0.5237, 0.3192, 0.5412, 0.3625, 0.5293, 0.3693, 0.6861, 0.1482, 0.6661, 0.1631, 0.6547, 0.1465, 0.7941, 0.3971, 0.7932, 0.3783, 0.8182, 0.3625, 0.7583, 0.3735, 0.7603, 0.3905, 0.7314, 0.3914, 0.8305, 0.3249, 0.8483, 0.3408, 0.8332, 0.3526, 0.6444, 0.131, 0.6343, 0.118, 0.6669, 0.09064, 0.6861, 0.1482, 0.6803, 0.1249, 0.7073, 0.1134, 0.7782, 0.4664, 0.8169, 0.4569, 0.8197, 0.4747, 0.8265, 0.3785, 0.8182, 0.3625, 0.8332, 0.3526, 0.5918, 0.2299, 0.5922, 0.2665, 0.5763, 0.2679, 0.6725, 0.1113, 0.6669, 0.09064, 0.6944, 0.08041, 0.5962, 0.2971, 0.5813, 0.3007, 0.5763, 0.2679, 0.5956, 0.2057, 0.5852, 0.2033, 0.5915, 0.1706, 0.6283, 0.1033, 0.6343, 0.118, 0.6122, 0.1381, 0.633, 0.4721, 0.639, 0.4594, 0.6829, 0.4762, 0.6042, 0.1824, 0.5915, 0.1706, 0.6122, 0.1381, 0.7286, 0.4083, 0.761, 0.4077, 0.7641, 0.423, 0.649, 0.3716, 0.6725, 0.3901, 0.6708, 0.4021, 0.8979, 0.128, 0.8848, 0.1404, 0.8599, 0.1123, 0.7585, 0.09422, 0.7295, 0.09345, 0.7263, 0.07812, 1.0, 0.2728, 0.9819, 0.2714, 0.982, 0.2258, 0.8012, 0.0525, 0.8073, 0.04245, 0.8492, 0.05991, 0.8811, 0.3304, 0.8991, 0.2964, 0.9143, 0.3017, 0.8005, 0.06251, 0.7949, 0.0826, 0.7617, 0.08105, 0.5293, 0.3693, 0.5412, 0.3625, 0.5671, 0.4009, 0.5422, 0.1397, 0.5251, 0.1823, 0.5096, 0.1775, 0.9386, 0.2291, 0.9213, 0.2289, 0.9126, 0.1986, 0.5792, 0.3432, 0.5938, 0.3338, 0.6126, 0.3551, 0.8636, 0.3492, 0.8767, 0.3646, 0.8526, 0.3849, 0.5251, 0.1823, 0.5163, 0.2273, 0.5002, 0.226, 0.8371, 0.4127, 0.8319, 0.398, 0.8526, 0.3849, 0.8715, 0.1512, 0.8511, 0.1669, 0.8345, 0.1442, 0.8698, 0.09968, 0.8599, 0.1123, 0.8316, 0.09148, 0.7674, 0.04647, 0.7311, 0.04808, 0.7301, 0.04087, 0.9455, 0.4082, 0.9333, 0.3987, 0.9588, 0.3598, 0.8885, 0.3722, 0.8767, 0.3646, 0.8953, 0.3373, 0.9013, 0.2293, 0.8809, 0.2322, 0.8751, 0.2057, 0.931, 0.3038, 0.9143, 0.3017, 0.9225, 0.2633, 0.6708, 0.4021, 0.6981, 0.4167, 0.6961, 0.4291, 0.7031, 0.2918, 0.6835, 0.3221, 0.6717, 0.3072, 0.6627, 0.07334, 0.6553, 0.06257, 0.6936, 0.05114, 0.567, 0.301, 0.5813, 0.3007, 0.5938, 0.3338, 0.8022, 0.2347, 0.7974, 0.2236, 0.8278, 0.2047, 0.6981, 0.4167, 0.7321, 0.4233, 0.7367, 0.4326, 0.5918, 0.2299, 0.5812, 0.2297, 0.5852, 0.2033, 0.8055, 0.246, 0.8022, 0.2347, 0.8341, 0.2205, 0.8034, 0.4291, 0.798, 0.4132, 0.8319, 0.398, 0.8372, 0.07999, 0.8316, 0.09148, 0.7949, 0.0826, 0.7179, 0.204, 0.714, 0.2079, 0.689, 0.1826, 0.6938, 0.4418, 0.739, 0.4481, 0.7383, 0.4641, 0.7641, 0.423, 0.798, 0.4132, 0.8034, 0.4291, 0.7653, 0.2863, 0.7687, 0.2866, 0.7813, 0.3165, 0.7599, 0.1928, 0.7448, 0.1945, 0.7537, 0.1566, 0.6238, 0.09177, 0.5931, 0.1235, 0.5821, 0.1125, 0.6393, 0.04149, 0.6553, 0.06257, 0.6146, 0.08393, 0.9054, 0.1215, 0.878, 0.09122, 0.8842, 0.082, 0.6627, 0.07334, 0.6238, 0.09177, 0.6146, 0.08393, 0.8117, 0.1239, 0.7834, 0.113, 0.7889, 0.09805, 0.9656, 0.2282, 0.9517, 0.2288, 0.9396, 0.1912, 0.7716, 0.1965, 0.7599, 0.1928, 0.7699, 0.159, 0.7227, 0.1996, 0.7179, 0.204, 0.702, 0.1783, 0.6931, 0.2853, 0.6717, 0.3072, 0.6633, 0.2904, 0.8474, 0.1275, 0.8345, 0.1442, 0.8117, 0.1239, 0.7448, 0.1945, 0.7309, 0.1977, 0.7331, 0.1631, 0.5379, 0.3137, 0.5581, 0.3063, 0.5701, 0.3477, 0.5555, 0.3553, 0.5701, 0.3477, 0.588, 0.3752, 0.7227, 0.1996, 0.7167, 0.1738, 0.7331, 0.1631, 0.6542, 0.4331, 0.6938, 0.4418, 0.6896, 0.4599, 0.7104, 0.2126, 0.6752, 0.19, 0.689, 0.1826, 0.5526, 0.2689, 0.5312, 0.2714, 0.5295, 0.2278, 0.5931, 0.1235, 0.5705, 0.1547, 0.556, 0.1462, 0.7104, 0.2126, 0.7056, 0.2208, 0.6619, 0.2045, 0.6845, 0.2453, 0.6805, 0.2585, 0.6503, 0.2571, 0.5381, 0.1858, 0.5568, 0.1923, 0.5551, 0.2328, 0.9649, 0.2688, 0.9495, 0.265, 0.9517, 0.2288, 0.915, 0.1607, 0.8979, 0.128, 0.9054, 0.1215, 0.9177, 0.3866, 0.9077, 0.3816, 0.9284, 0.3478, 0.8372, 0.07999, 0.8005, 0.06251, 0.8012, 0.0525, 0.6955, 0.2319, 0.6537, 0.2216, 0.6619, 0.2045, 0.6663, 0.08115, 0.6627, 0.07334, 0.6938, 0.05914, 0.6012, 0.1284, 0.5931, 0.1235, 0.6238, 0.09177, 0.5821, 0.1125, 0.556, 0.1462, 0.5422, 0.1397, 0.6961, 0.4291, 0.7367, 0.4326, 0.739, 0.4481, 0.7289, 0.06194, 0.7311, 0.04808, 0.7674, 0.04647, 0.8005, 0.06251, 0.7655, 0.05681, 0.7674, 0.04647, 0.556, 0.1462, 0.5705, 0.1547, 0.5568, 0.1923, 0.8371, 0.4127, 0.8439, 0.4306, 0.8123, 0.4442, 0.5645, 0.2678, 0.567, 0.301, 0.5581, 0.3063, 0.8596, 0.3992, 0.8885, 0.3722, 0.9077, 0.3816, 0.931, 0.3038, 0.941, 0.2645, 0.9495, 0.265, 0.6955, 0.2319, 0.6845, 0.2453, 0.6498, 0.2383, 0.5652, 0.2321, 0.5645, 0.2678, 0.5526, 0.2689, 0.6915, 0.07239, 0.6938, 0.05914, 0.7311, 0.04808, 0.5379, 0.3137, 0.5555, 0.3553, 0.5412, 0.3625, 0.64, 0.1938, 0.6314, 0.2137, 0.6126, 0.2081, 0.6824, 0.2688, 0.6867, 0.2772, 0.6633, 0.2904, 0.639, 0.4594, 0.6463, 0.445, 0.6896, 0.4599, 0.6824, 0.2688, 0.6562, 0.2747, 0.6503, 0.2571, 0.5526, 0.2689, 0.5581, 0.3063, 0.5379, 0.3137, 0.6259, 0.3925, 0.6193, 0.4061, 0.588, 0.3752, 0.915, 0.1607, 0.9267, 0.155, 0.9396, 0.1912, 0.8751, 0.2057, 0.8662, 0.1851, 0.8864, 0.1756, 0.8372, 0.07999, 0.8446, 0.06795, 0.878, 0.09122, 0.76, 0.2871, 0.7653, 0.2863, 0.768, 0.326, 0.8296, 0.2732, 0.8346, 0.2589, 0.8602, 0.2591, 0.8662, 0.1851, 0.8511, 0.1669, 0.8715, 0.1512, 0.609, 0.3225, 0.625, 0.3481, 0.6126, 0.3551, 0.7224, 0.2939, 0.746, 0.2892, 0.7168, 0.3413, 0.8123, 0.4442, 0.8439, 0.4306, 0.8515, 0.4445, 0.7719, 0.2869, 0.7753, 0.2867, 0.7975, 0.3103, 0.746, 0.2892, 0.76, 0.2871, 0.7386, 0.3413, 0.7469, 0.2506, 0.759, 0.2505, 0.76, 0.2549, 0.7719, 0.2869, 0.7887, 0.3134, 0.7813, 0.3165, 0.7907, 0.2133, 0.7819, 0.204, 0.8026, 0.1799, 0.9213, 0.2289, 0.9013, 0.2293, 0.8958, 0.2013, 0.6078, 0.2315, 0.5918, 0.2299, 0.5956, 0.2057, 0.6625, 0.4175, 0.6542, 0.4331, 0.6193, 0.4061, 0.7949, 0.0826, 0.7889, 0.09805, 0.7585, 0.09422, 0.9143, 0.3017, 0.8991, 0.2964, 0.9058, 0.2636, 0.8034, 0.4291, 0.8123, 0.4442, 0.7754, 0.4496, 0.9819, 0.2714, 0.9649, 0.2688, 0.9656, 0.2282, 0.9116, 0.3426, 0.931, 0.3038, 0.9437, 0.3063, 0.8371, 0.4127, 0.8596, 0.3992, 0.872, 0.4084, 0.8319, 0.398, 0.8265, 0.3785, 0.8441, 0.3683, 0.8628, 0.3192, 0.8771, 0.2897, 0.8991, 0.2964, 0.6264, 0.2841, 0.6112, 0.2916, 0.6073, 0.2662, 0.6547, 0.1465, 0.6444, 0.131, 0.6725, 0.1113, 0.8073, 0.04245, 0.768, 0.03804, 0.772, 0.02035, 0.6112, 0.2916, 0.6197, 0.316, 0.609, 0.3225, 0.9437, 0.3063, 0.9495, 0.265, 0.9649, 0.2688, 0.6207, 0.1873, 0.6042, 0.1824, 0.6235, 0.1495, 0.7915, 0.2806, 0.8012, 0.268, 0.8296, 0.2732, 0.7603, 0.3905, 0.761, 0.4077, 0.7286, 0.4083, 0.8278, 0.2047, 0.8152, 0.192, 0.8417, 0.1749, 0.9377, 0.1472, 0.915, 0.1122, 0.9269, 0.1031, 0.872, 0.4084, 0.9077, 0.3816, 0.9177, 0.3866, 0.9377, 0.1472, 0.9512, 0.1403, 0.9716, 0.1796, 0.6725, 0.3901, 0.6803, 0.3749, 0.7026, 0.3858, 0.8767, 0.3646, 0.8636, 0.3492, 0.8811, 0.3304, 0.5412, 0.3625, 0.5555, 0.3553, 0.5767, 0.39, 0.8602, 0.2591, 0.8346, 0.2589, 0.8361, 0.2407, 0.8474, 0.1275, 0.818, 0.1089, 0.8316, 0.09148, 0.625, 0.3481, 0.649, 0.3716, 0.6363, 0.382, 0.8026, 0.1799, 0.7869, 0.1684, 0.8017, 0.1411, 0.588, 0.3752, 0.6193, 0.4061, 0.6086, 0.4225, 0.5295, 0.2278, 0.5312, 0.2714, 0.5153, 0.2733, 0.768, 0.03804, 0.7301, 0.04087, 0.7272, 0.01758, 0.759, 0.2505, 0.7469, 0.2506, 0.7573, 0.2462, 0.7469, 0.2506, 0.7452, 0.2346, 0.7486, 0.2368, 0.7056, 0.2208, 0.734, 0.2376, 0.6955, 0.2319, 0.734, 0.2376, 0.7356, 0.2432, 0.6955, 0.2319, 0.8073, 0.04245, 0.8137, 0.02895, 0.8581, 0.04478, 0.7311, 0.04808, 0.6938, 0.05914, 0.6936, 0.05114, 0.6542, 0.4331, 0.6463, 0.445, 0.6086, 0.4225, 0.5821, 0.1125, 0.5666, 0.1003, 0.5993, 0.06766, 0.7974, 0.2236, 0.7573, 0.2462, 0.7907, 0.2133, 0.7573, 0.2462, 0.7486, 0.2368, 0.7907, 0.2133, 0.7486, 0.2368, 0.7716, 0.1965, 0.7819, 0.204, 0.5422, 0.1397, 0.556, 0.1462, 0.5381, 0.1858, 0.9432, 0.08942, 0.9269, 0.1031, 0.8943, 0.07155, 0.739, 0.4481, 0.7754, 0.4496, 0.7782, 0.4664, 0.761, 0.4077, 0.7941, 0.3971, 0.798, 0.4132, 0.8012, 0.268, 0.8055, 0.2562, 0.8346, 0.2589, 0.7419, 0.2329, 0.7452, 0.2346, 0.7469, 0.2506, 0.7469, 0.2506, 0.7339, 0.2328, 0.7364, 0.2309, 0.609, 0.3225, 0.6197, 0.316, 0.6357, 0.3404, 0.7889, 0.09805, 0.7834, 0.113, 0.7552, 0.1071, 0.5251, 0.1823, 0.5381, 0.1858, 0.5295, 0.2278, 0.5812, 0.2297, 0.5652, 0.2321, 0.5718, 0.1989, 0.878, 0.09122, 0.8446, 0.06795, 0.8492, 0.05991, 0.7356, 0.2432, 0.7469, 0.2506, 0.7384, 0.2486, 0.7469, 0.2506, 0.7451, 0.2567, 0.7426, 0.2541, 0.6936, 0.05114, 0.6827, 0.02535, 0.7272, 0.01758, 0.7603, 0.3905, 0.7932, 0.3783, 0.7941, 0.3971, 0.9333, 0.3987, 0.9177, 0.3866, 0.9428, 0.3518, 0.8492, 0.05991, 0.8581, 0.04478, 0.8943, 0.07155, 0.6227, 0.2617, 0.6073, 0.2662, 0.6078, 0.2315, 0.6981, 0.4167, 0.6991, 0.402, 0.7286, 0.4083, 0.7552, 0.1071, 0.7308, 0.1081, 0.7295, 0.09345, 0.8636, 0.3492, 0.8483, 0.3408, 0.8628, 0.3192, 0.7451, 0.2567, 0.7469, 0.2506, 0.75, 0.2612, 0.7469, 0.2506, 0.7564, 0.2657, 0.7543, 0.2645, 0.6991, 0.402, 0.7026, 0.3858, 0.7314, 0.3914, 0.6357, 0.3404, 0.6536, 0.3599, 0.649, 0.3716, 0.872, 0.4084, 0.8816, 0.4168, 0.8515, 0.4445, 0.5962, 0.2971, 0.609, 0.3225, 0.5938, 0.3338, 0.6896, 0.4599, 0.7383, 0.4641, 0.7297, 0.4848, 0.7469, 0.2506, 0.7356, 0.2432, 0.734, 0.2376, 0.9396, 0.1912, 0.9267, 0.155, 0.9377, 0.1472, 0.8991, 0.2964, 0.8771, 0.2897, 0.8815, 0.2604, 0.8483, 0.3408, 0.8636, 0.3492, 0.8441, 0.3683, 0.6444, 0.131, 0.6547, 0.1465, 0.6399, 0.1673, 0.7754, 0.4496, 0.8123, 0.4442, 0.8169, 0.4569, 0.759, 0.2505, 0.7573, 0.2462, 0.7974, 0.2236, 0.7974, 0.2236, 0.8022, 0.2347, 0.759, 0.2505, 0.8022, 0.2347, 0.8055, 0.246, 0.759, 0.2505, 0.818, 0.1089, 0.7889, 0.09805, 0.7949, 0.0826, 0.8515, 0.4445, 0.8816, 0.4168, 0.9008, 0.432, 0.8531, 0.1908, 0.8417, 0.1749, 0.8511, 0.1669, 0.9284, 0.3478, 0.9437, 0.3063, 0.9577, 0.3096, 0.982, 0.2258, 0.9716, 0.1796, 0.9899, 0.1751, 0.7383, 0.4641, 0.7782, 0.4664, 0.7754, 0.4858, 0.798, 0.4132, 0.7941, 0.3971, 0.8265, 0.3785])
me_sphere.use_remesh_fix_poles = True
me_sphere.use_remesh_preserve_attributes = False
me_sphere.use_mirror_vertex_groups = False
me_sphere.update()

# ---- objects
ob_sphere = bpy.data.objects.new('Sphere', me_sphere)

# ---- transforms, parenting, visibility, modifiers, constraints
ob_sphere.location = (0.0, 0.0, 0.0)
ob_sphere.lineart.crease_threshold = 0.0

# ---- collection membership
col_collection.objects.link(ob_sphere)

# ---- scene / render settings (as saved in the file)
scene.frame_start = 1; scene.frame_end = 250; scene.frame_set(1)
scene.render.engine = 'BLENDER_EEVEE_NEXT'
scene.render.image_settings.color_mode = 'BW'
scene.render.image_settings.compression = 0
scene.cycles.use_denoising = False
scene.cycles.samples = 128
scene.cycles.sampling_pattern = 'TABULATED_SOBOL'
scene.cycles.use_adaptive_sampling = False
scene.cycles.use_light_tree = False
scene.view_settings.view_transform = 'Filmic'
bpy.context.view_layer.update()

# ---- added for rendering (the .blend has no active camera and no usable light): camera, sun
cam_auto = bpy.data.cameras.new('AutoCamera')
cam_auto.lens = 50.0
cam_auto.sensor_width = 36.0
cam_auto.clip_end = 1000.0
ob_auto_camera = bpy.data.objects.new('AutoCamera', cam_auto)
scene.collection.objects.link(ob_auto_camera)
ob_auto_camera.location = (2.78154, -3.34153, 2.47755)
ob_auto_camera.rotation_euler = (1.09748, -7.21219e-08, 0.694738)
scene.camera = ob_auto_camera
light_auto_sun = bpy.data.lights.new('AutoSun', 'SUN')
light_auto_sun.energy = 3.0
light_auto_sun.angle = 0.0523599
ob_auto_sun = bpy.data.objects.new('AutoSun', light_auto_sun)
scene.collection.objects.link(ob_auto_sun)
ob_auto_sun.rotation_euler = (0.872665, 0.174533, 0.523599)
bpy.context.view_layer.update()
